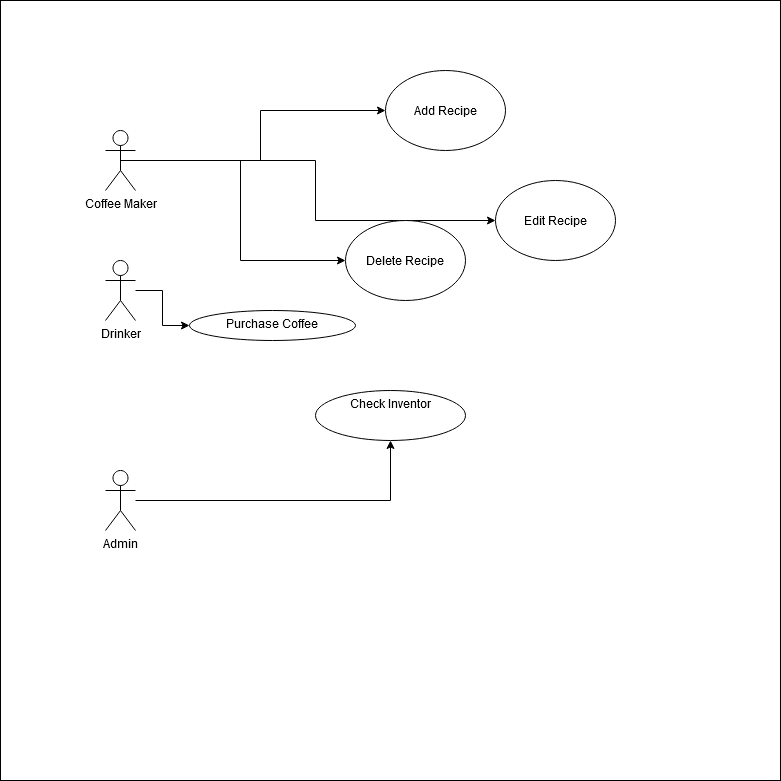

The diagram above was exported from draw.io. Its source (the exported page's mxGraphModel, read from the mxfile embedded in the PNG):
<mxGraphModel dx="2062" dy="1123" grid="1" gridSize="10" guides="1" tooltips="1" connect="1" arrows="1" fold="1" page="1" pageScale="1" pageWidth="827" pageHeight="1169" math="0" shadow="0">
  <root>
    <mxCell id="0" />
    <mxCell id="1" parent="0" />
    <mxCell id="i8q7F4gfu_4V3WtvtJeT-7" value="" style="whiteSpace=wrap;html=1;aspect=fixed;" vertex="1" parent="1">
      <mxGeometry x="165" y="160" width="780" height="780" as="geometry" />
    </mxCell>
    <mxCell id="i8q7F4gfu_4V3WtvtJeT-20" value="" style="edgeStyle=orthogonalEdgeStyle;rounded=0;orthogonalLoop=1;jettySize=auto;html=1;" edge="1" parent="1" source="i8q7F4gfu_4V3WtvtJeT-1" target="i8q7F4gfu_4V3WtvtJeT-19">
      <mxGeometry relative="1" as="geometry" />
    </mxCell>
    <mxCell id="i8q7F4gfu_4V3WtvtJeT-1" value="Drinker" style="shape=umlActor;verticalLabelPosition=bottom;verticalAlign=top;html=1;outlineConnect=0;" vertex="1" parent="1">
      <mxGeometry x="270" y="420" width="30" height="60" as="geometry" />
    </mxCell>
    <mxCell id="i8q7F4gfu_4V3WtvtJeT-18" value="" style="edgeStyle=orthogonalEdgeStyle;rounded=0;orthogonalLoop=1;jettySize=auto;html=1;" edge="1" parent="1" source="i8q7F4gfu_4V3WtvtJeT-2" target="i8q7F4gfu_4V3WtvtJeT-17">
      <mxGeometry relative="1" as="geometry" />
    </mxCell>
    <mxCell id="i8q7F4gfu_4V3WtvtJeT-2" value="Admin" style="shape=umlActor;verticalLabelPosition=bottom;verticalAlign=top;html=1;outlineConnect=0;" vertex="1" parent="1">
      <mxGeometry x="270" y="630" width="30" height="60" as="geometry" />
    </mxCell>
    <mxCell id="i8q7F4gfu_4V3WtvtJeT-14" style="edgeStyle=orthogonalEdgeStyle;rounded=0;orthogonalLoop=1;jettySize=auto;html=1;exitX=0.5;exitY=0.5;exitDx=0;exitDy=0;exitPerimeter=0;entryX=0;entryY=0.5;entryDx=0;entryDy=0;" edge="1" parent="1" source="i8q7F4gfu_4V3WtvtJeT-5" target="i8q7F4gfu_4V3WtvtJeT-8">
      <mxGeometry relative="1" as="geometry" />
    </mxCell>
    <mxCell id="i8q7F4gfu_4V3WtvtJeT-15" style="edgeStyle=orthogonalEdgeStyle;rounded=0;orthogonalLoop=1;jettySize=auto;html=1;exitX=0.5;exitY=0.5;exitDx=0;exitDy=0;exitPerimeter=0;entryX=0;entryY=0.5;entryDx=0;entryDy=0;" edge="1" parent="1" source="i8q7F4gfu_4V3WtvtJeT-5" target="i8q7F4gfu_4V3WtvtJeT-9">
      <mxGeometry relative="1" as="geometry" />
    </mxCell>
    <mxCell id="i8q7F4gfu_4V3WtvtJeT-16" style="edgeStyle=orthogonalEdgeStyle;rounded=0;orthogonalLoop=1;jettySize=auto;html=1;exitX=0.5;exitY=0.5;exitDx=0;exitDy=0;exitPerimeter=0;entryX=0;entryY=0.5;entryDx=0;entryDy=0;" edge="1" parent="1" source="i8q7F4gfu_4V3WtvtJeT-5" target="i8q7F4gfu_4V3WtvtJeT-10">
      <mxGeometry relative="1" as="geometry" />
    </mxCell>
    <mxCell id="i8q7F4gfu_4V3WtvtJeT-5" value="&lt;div&gt;Coffee Maker&lt;/div&gt;&lt;div&gt;&lt;br&gt;&lt;/div&gt;" style="shape=umlActor;verticalLabelPosition=bottom;verticalAlign=top;html=1;outlineConnect=0;" vertex="1" parent="1">
      <mxGeometry x="270" y="290" width="30" height="60" as="geometry" />
    </mxCell>
    <mxCell id="i8q7F4gfu_4V3WtvtJeT-8" value="Add Recipe" style="ellipse;whiteSpace=wrap;html=1;" vertex="1" parent="1">
      <mxGeometry x="550" y="230" width="120" height="80" as="geometry" />
    </mxCell>
    <mxCell id="i8q7F4gfu_4V3WtvtJeT-9" value="Delete Recipe" style="ellipse;whiteSpace=wrap;html=1;" vertex="1" parent="1">
      <mxGeometry x="510" y="380" width="120" height="80" as="geometry" />
    </mxCell>
    <mxCell id="i8q7F4gfu_4V3WtvtJeT-10" value="Edit Recipe" style="ellipse;whiteSpace=wrap;html=1;" vertex="1" parent="1">
      <mxGeometry x="660" y="340" width="120" height="80" as="geometry" />
    </mxCell>
    <mxCell id="i8q7F4gfu_4V3WtvtJeT-17" value="Check Inventor" style="ellipse;whiteSpace=wrap;html=1;verticalAlign=top;align=center;" vertex="1" parent="1">
      <mxGeometry x="480" y="550" width="150" height="50" as="geometry" />
    </mxCell>
    <mxCell id="i8q7F4gfu_4V3WtvtJeT-19" value="Purchase Coffee" style="ellipse;whiteSpace=wrap;html=1;verticalAlign=top;" vertex="1" parent="1">
      <mxGeometry x="354" y="470" width="166" height="30" as="geometry" />
    </mxCell>
  </root>
</mxGraphModel>